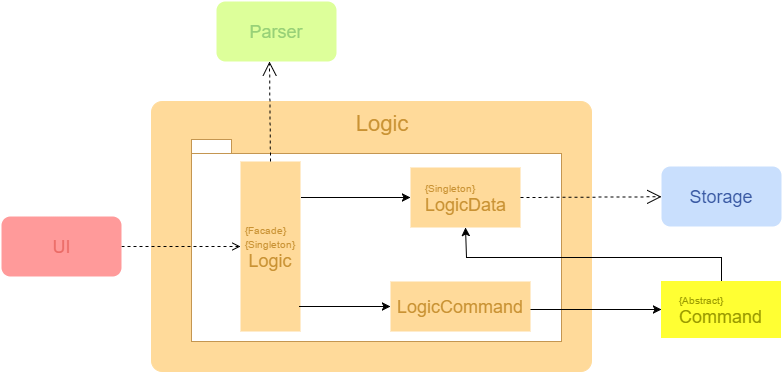

The diagram above was exported from draw.io. Its source (the exported page's mxGraphModel, read from the mxfile embedded in the PNG):
<mxGraphModel dx="2599" dy="1562" grid="1" gridSize="10" guides="1" tooltips="1" connect="1" arrows="1" fold="1" page="1" pageScale="1" pageWidth="1169" pageHeight="826" background="#ffffff" math="0">
  <root>
    <mxCell id="0" style=";html=1;" />
    <mxCell id="1" style=";html=1;" parent="0" />
    <mxCell id="126" value="" style="rounded=1;whiteSpace=wrap;html=1;gradientColor=none;fillColor=#ffda9a;strokeColor=#FFDA9A;;labelPosition=center;verticalLabelPosition=middle;align=center;verticalAlign=top;arcSize=4;strokeColor=#FFDA9A;" parent="1" vertex="1">
      <mxGeometry x="-979" y="-716" width="440" height="270" as="geometry" />
    </mxCell>
    <mxCell id="129" value="" style="shape=folder;fontStyle=1;spacingTop=10;tabWidth=40;tabHeight=14;tabPosition=left;html=1;fillColor=#ffffff;strokeColor=#C49651;" parent="1" vertex="1">
      <mxGeometry x="-939" y="-678" width="370" height="202" as="geometry" />
    </mxCell>
    <mxCell id="71" value="&lt;div style=&quot;text-align: left&quot;&gt;&lt;font style=&quot;font-size: 10px&quot;&gt;&lt;font color=&quot;#c99233&quot;&gt;&lt;font&gt;{Facade&lt;/font&gt;&lt;font&gt;}&lt;/font&gt;&lt;br&gt;&lt;/font&gt;&lt;/font&gt;&lt;/div&gt;&lt;font style=&quot;font-size: 10px&quot;&gt;&lt;font color=&quot;#c99233&quot;&gt;{&lt;/font&gt;&lt;font color=&quot;#c99233&quot;&gt;Singleton&lt;/font&gt;&lt;font color=&quot;#c99233&quot;&gt;}&lt;/font&gt;&lt;/font&gt;&lt;div&gt;&lt;div&gt;&lt;font color=&quot;#c99233&quot; style=&quot;font-size: 18px&quot;&gt;Logic&lt;/font&gt;&lt;/div&gt;&lt;/div&gt;" style="html=1;gradientColor=none;fillColor=#ffda9a;strokeColor=none;" parent="1" vertex="1">
      <mxGeometry x="-890" y="-656" width="60" height="170" as="geometry" />
    </mxCell>
    <mxCell id="72" value="&lt;div style=&quot;text-align: left&quot;&gt;&lt;font color=&quot;#c99233&quot; style=&quot;font-size: 10px&quot;&gt;{Singleton}&lt;/font&gt;&lt;/div&gt;&lt;font style=&quot;font-size: 18px&quot; color=&quot;#c99233&quot;&gt;LogicData&lt;/font&gt;" style="html=1;gradientColor=none;fillColor=#ffda9a;strokeColor=none;" parent="1" vertex="1">
      <mxGeometry x="-720" y="-650" width="110" height="60" as="geometry" />
    </mxCell>
    <mxCell id="144" style="edgeStyle=none;rounded=0;html=1;entryX=0;entryY=0.5;jettySize=auto;orthogonalLoop=1;fontColor=#00BDBD;" parent="1" target="81" edge="1">
      <mxGeometry relative="1" as="geometry">
        <mxPoint x="-600" y="-508" as="sourcePoint" />
      </mxGeometry>
    </mxCell>
    <mxCell id="73" value="&lt;font style=&quot;font-size: 18px&quot; color=&quot;#c99233&quot;&gt;LogicCommand&lt;/font&gt;" style="html=1;gradientColor=none;fillColor=#ffda9a;strokeColor=none;" parent="1" vertex="1">
      <mxGeometry x="-740" y="-536" width="140" height="50" as="geometry" />
    </mxCell>
    <mxCell id="145" style="edgeStyle=none;rounded=0;html=1;exitX=0.5;exitY=0;jettySize=auto;orthogonalLoop=1;fontColor=#00BDBD;entryX=0.5;entryY=1;" parent="1" source="81" target="72" edge="1">
      <mxGeometry relative="1" as="geometry">
        <Array as="points">
          <mxPoint x="-409" y="-560" />
          <mxPoint x="-664" y="-560" />
        </Array>
        <mxPoint x="-660" y="-600" as="targetPoint" />
      </mxGeometry>
    </mxCell>
    <mxCell id="81" value="&lt;div style=&quot;text-align: left&quot;&gt;&lt;font color=&quot;#999900&quot; style=&quot;font-size: 10px&quot;&gt;{Abstract}&lt;/font&gt;&lt;/div&gt;&lt;font style=&quot;font-size: 18px&quot; color=&quot;#999900&quot;&gt;Command&lt;/font&gt;" style="html=1;plain-yellow;fillColor=#FFFF33;strokeColor=#FFFF33;gradientColor=none;" parent="1" vertex="1">
      <mxGeometry x="-469" y="-536" width="119" height="56" as="geometry" />
    </mxCell>
    <mxCell id="130" value="" style="endArrow=open;endSize=12;dashed=1;html=1;exitX=0.5;exitY=0;entryX=0.442;entryY=1;entryPerimeter=0;" parent="1" source="71" target="136" edge="1">
      <mxGeometry width="160" relative="1" as="geometry">
        <mxPoint x="-909" y="-746" as="sourcePoint" />
        <mxPoint x="-925" y="-756" as="targetPoint" />
      </mxGeometry>
    </mxCell>
    <mxCell id="152" style="edgeStyle=orthogonalEdgeStyle;rounded=0;html=1;exitX=1;exitY=0.5;entryX=0;entryY=0.5;dashed=1;endArrow=open;endFill=0;jettySize=auto;orthogonalLoop=1;" edge="1" parent="1" source="132" target="71">
      <mxGeometry relative="1" as="geometry" />
    </mxCell>
    <mxCell id="132" value="&lt;font style=&quot;font-size: 18px&quot; color=&quot;#ea6b66&quot;&gt;UI&lt;/font&gt;" style="rounded=1;whiteSpace=wrap;html=1;gradientColor=none;fillColor=#ff9a9a;strokeColor=none;" parent="1" vertex="1">
      <mxGeometry x="-1129" y="-601" width="120" height="60" as="geometry" />
    </mxCell>
    <mxCell id="136" value="&lt;font style=&quot;font-size: 18px&quot; color=&quot;#97d077&quot;&gt;Parser&lt;/font&gt;" style="rounded=1;whiteSpace=wrap;html=1;gradientColor=none;fillColor=#DDFF9A;strokeColor=none;" parent="1" vertex="1">
      <mxGeometry x="-914" y="-816" width="120" height="60" as="geometry" />
    </mxCell>
    <mxCell id="133" value="&lt;font style=&quot;font-size: 18px&quot; color=&quot;#3959a3&quot;&gt;Storage&lt;/font&gt;" style="rounded=1;whiteSpace=wrap;html=1;fillColor=#c9dffd;strokeColor=none;" parent="1" vertex="1">
      <mxGeometry x="-469" y="-651" width="120" height="60" as="geometry" />
    </mxCell>
    <mxCell id="142" value="" style="endArrow=open;endSize=12;dashed=1;html=1;exitX=1;exitY=0.5;" parent="1" source="72" target="133" edge="1">
      <mxGeometry width="160" relative="1" as="geometry">
        <mxPoint x="-463.57142857142844" y="-620.7142857142856" as="sourcePoint" />
        <mxPoint x="-179" y="-621" as="targetPoint" />
      </mxGeometry>
    </mxCell>
    <mxCell id="148" value="&lt;font style=&quot;font-size: 22px&quot; color=&quot;#c99233&quot;&gt;Logic&lt;/font&gt;" style="text;html=1;strokeColor=none;fillColor=none;align=center;verticalAlign=middle;whiteSpace=wrap;overflow=hidden;fontSize=22;" parent="1" vertex="1">
      <mxGeometry x="-779" y="-710" width="59" height="32" as="geometry" />
    </mxCell>
    <mxCell id="149" value="" style="endArrow=classic;html=1;" parent="1" target="72" edge="1">
      <mxGeometry width="50" height="50" relative="1" as="geometry">
        <mxPoint x="-829" y="-620" as="sourcePoint" />
        <mxPoint x="-1100" y="-820" as="targetPoint" />
        <Array as="points">
          <mxPoint x="-820" y="-620" />
        </Array>
      </mxGeometry>
    </mxCell>
    <mxCell id="151" value="" style="endArrow=classic;html=1;exitX=0.983;exitY=0.853;exitPerimeter=0;" parent="1" source="71" edge="1">
      <mxGeometry width="50" height="50" relative="1" as="geometry">
        <mxPoint x="-1150" y="-770" as="sourcePoint" />
        <mxPoint x="-740" y="-511" as="targetPoint" />
      </mxGeometry>
    </mxCell>
  </root>
</mxGraphModel>